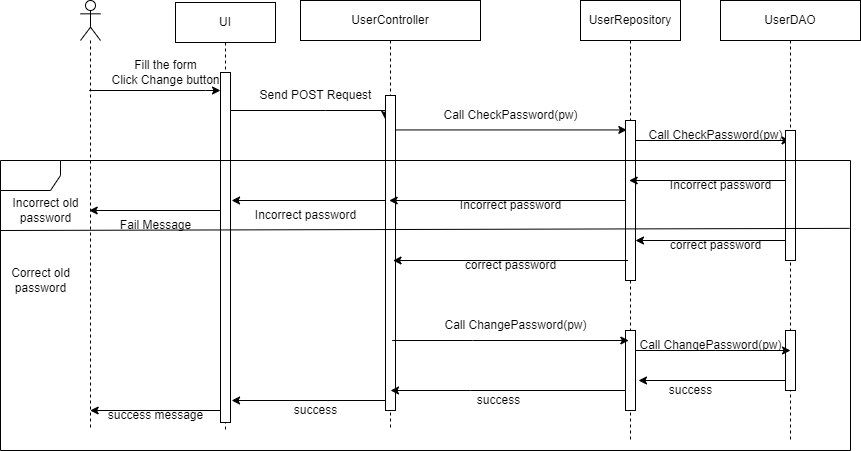

The diagram above was exported from draw.io. Its source (the exported page's mxGraphModel, read from the mxfile embedded in the PNG):
<mxGraphModel dx="2275" dy="1129" grid="1" gridSize="10" guides="1" tooltips="1" connect="1" arrows="1" fold="1" page="1" pageScale="1" pageWidth="413" pageHeight="583" math="0" shadow="0">
  <root>
    <mxCell id="0" />
    <mxCell id="1" parent="0" />
    <mxCell id="d41Tn-LU5z8Kw5KRlYVZ-2" style="edgeStyle=orthogonalEdgeStyle;rounded=0;orthogonalLoop=1;jettySize=auto;html=1;" edge="1" parent="1" source="d41Tn-LU5z8Kw5KRlYVZ-3">
      <mxGeometry relative="1" as="geometry">
        <mxPoint x="-21" y="157" as="targetPoint" />
        <Array as="points">
          <mxPoint x="-36" y="157" />
          <mxPoint x="-36" y="157" />
        </Array>
      </mxGeometry>
    </mxCell>
    <mxCell id="d41Tn-LU5z8Kw5KRlYVZ-3" value="" style="shape=umlLifeline;participant=umlActor;perimeter=lifelinePerimeter;whiteSpace=wrap;html=1;container=1;collapsible=0;recursiveResize=0;verticalAlign=top;spacingTop=36;outlineConnect=0;" vertex="1" parent="1">
      <mxGeometry x="-161" y="67" width="20" height="430" as="geometry" />
    </mxCell>
    <mxCell id="d41Tn-LU5z8Kw5KRlYVZ-4" style="edgeStyle=orthogonalEdgeStyle;rounded=0;orthogonalLoop=1;jettySize=auto;html=1;entryX=-0.022;entryY=0.076;entryDx=0;entryDy=0;entryPerimeter=0;" edge="1" parent="1" source="d41Tn-LU5z8Kw5KRlYVZ-5" target="d41Tn-LU5z8Kw5KRlYVZ-10">
      <mxGeometry relative="1" as="geometry">
        <Array as="points">
          <mxPoint x="84" y="177" />
          <mxPoint x="84" y="177" />
        </Array>
      </mxGeometry>
    </mxCell>
    <mxCell id="d41Tn-LU5z8Kw5KRlYVZ-5" value="UI" style="shape=umlLifeline;perimeter=lifelinePerimeter;whiteSpace=wrap;html=1;container=1;collapsible=0;recursiveResize=0;outlineConnect=0;" vertex="1" parent="1">
      <mxGeometry x="-66" y="69" width="100" height="428" as="geometry" />
    </mxCell>
    <mxCell id="d41Tn-LU5z8Kw5KRlYVZ-6" value="" style="verticalLabelPosition=bottom;verticalAlign=top;html=1;shape=mxgraph.basic.rect;fillColor2=none;strokeWidth=1;size=20;indent=5;" vertex="1" parent="d41Tn-LU5z8Kw5KRlYVZ-5">
      <mxGeometry x="45" y="70" width="10" height="350" as="geometry" />
    </mxCell>
    <mxCell id="d41Tn-LU5z8Kw5KRlYVZ-21" value="Fill the form&lt;br&gt;Click Change button" style="text;html=1;align=center;verticalAlign=middle;resizable=0;points=[];autosize=1;strokeColor=none;fillColor=none;" vertex="1" parent="d41Tn-LU5z8Kw5KRlYVZ-5">
      <mxGeometry x="-75" y="50" width="130" height="40" as="geometry" />
    </mxCell>
    <mxCell id="d41Tn-LU5z8Kw5KRlYVZ-8" style="edgeStyle=orthogonalEdgeStyle;rounded=0;orthogonalLoop=1;jettySize=auto;html=1;entryX=0.133;entryY=0.059;entryDx=0;entryDy=0;entryPerimeter=0;" edge="1" parent="1" source="d41Tn-LU5z8Kw5KRlYVZ-9" target="d41Tn-LU5z8Kw5KRlYVZ-16">
      <mxGeometry relative="1" as="geometry">
        <Array as="points">
          <mxPoint x="229" y="196" />
          <mxPoint x="229" y="196" />
        </Array>
      </mxGeometry>
    </mxCell>
    <mxCell id="d41Tn-LU5z8Kw5KRlYVZ-9" value="UserController" style="shape=umlLifeline;perimeter=lifelinePerimeter;whiteSpace=wrap;html=1;container=1;collapsible=0;recursiveResize=0;outlineConnect=0;" vertex="1" parent="1">
      <mxGeometry x="59" y="67" width="180" height="430" as="geometry" />
    </mxCell>
    <mxCell id="d41Tn-LU5z8Kw5KRlYVZ-10" value="" style="verticalLabelPosition=bottom;verticalAlign=top;html=1;shape=mxgraph.basic.rect;fillColor2=none;strokeWidth=1;size=20;indent=5;" vertex="1" parent="d41Tn-LU5z8Kw5KRlYVZ-9">
      <mxGeometry x="85" y="95" width="10" height="315" as="geometry" />
    </mxCell>
    <mxCell id="d41Tn-LU5z8Kw5KRlYVZ-22" value="Send POST Request" style="text;html=1;align=center;verticalAlign=middle;resizable=0;points=[];autosize=1;strokeColor=none;fillColor=none;" vertex="1" parent="d41Tn-LU5z8Kw5KRlYVZ-9">
      <mxGeometry x="-55" y="80" width="140" height="30" as="geometry" />
    </mxCell>
    <mxCell id="d41Tn-LU5z8Kw5KRlYVZ-30" value="Incorrect password" style="text;html=1;align=center;verticalAlign=middle;resizable=0;points=[];autosize=1;strokeColor=none;fillColor=none;" vertex="1" parent="d41Tn-LU5z8Kw5KRlYVZ-9">
      <mxGeometry x="-55" y="200" width="120" height="30" as="geometry" />
    </mxCell>
    <mxCell id="d41Tn-LU5z8Kw5KRlYVZ-50" style="edgeStyle=orthogonalEdgeStyle;rounded=0;orthogonalLoop=1;jettySize=auto;html=1;" edge="1" parent="d41Tn-LU5z8Kw5KRlYVZ-9">
      <mxGeometry relative="1" as="geometry">
        <mxPoint x="-69" y="400" as="targetPoint" />
        <Array as="points">
          <mxPoint x="-69" y="400" />
        </Array>
        <mxPoint x="85" y="400" as="sourcePoint" />
      </mxGeometry>
    </mxCell>
    <mxCell id="d41Tn-LU5z8Kw5KRlYVZ-53" value="success" style="text;html=1;align=center;verticalAlign=middle;resizable=0;points=[];autosize=1;strokeColor=none;fillColor=none;" vertex="1" parent="d41Tn-LU5z8Kw5KRlYVZ-9">
      <mxGeometry x="-20" y="395" width="70" height="30" as="geometry" />
    </mxCell>
    <mxCell id="d41Tn-LU5z8Kw5KRlYVZ-12" style="edgeStyle=orthogonalEdgeStyle;rounded=0;orthogonalLoop=1;jettySize=auto;html=1;" edge="1" parent="1" source="d41Tn-LU5z8Kw5KRlYVZ-14" target="d41Tn-LU5z8Kw5KRlYVZ-18">
      <mxGeometry relative="1" as="geometry">
        <Array as="points">
          <mxPoint x="469" y="207" />
          <mxPoint x="469" y="207" />
        </Array>
      </mxGeometry>
    </mxCell>
    <mxCell id="d41Tn-LU5z8Kw5KRlYVZ-13" style="edgeStyle=orthogonalEdgeStyle;rounded=0;orthogonalLoop=1;jettySize=auto;html=1;" edge="1" parent="1" source="d41Tn-LU5z8Kw5KRlYVZ-16" target="d41Tn-LU5z8Kw5KRlYVZ-9">
      <mxGeometry relative="1" as="geometry">
        <mxPoint x="204" y="317" as="targetPoint" />
        <Array as="points">
          <mxPoint x="229" y="267" />
          <mxPoint x="229" y="267" />
        </Array>
        <mxPoint x="334" y="317" as="sourcePoint" />
      </mxGeometry>
    </mxCell>
    <mxCell id="d41Tn-LU5z8Kw5KRlYVZ-14" value="UserRepository" style="shape=umlLifeline;perimeter=lifelinePerimeter;whiteSpace=wrap;html=1;container=1;collapsible=0;recursiveResize=0;outlineConnect=0;" vertex="1" parent="1">
      <mxGeometry x="339" y="67" width="100" height="440" as="geometry" />
    </mxCell>
    <mxCell id="d41Tn-LU5z8Kw5KRlYVZ-16" value="" style="verticalLabelPosition=bottom;verticalAlign=top;html=1;shape=mxgraph.basic.rect;fillColor2=none;strokeWidth=1;size=20;indent=5;" vertex="1" parent="d41Tn-LU5z8Kw5KRlYVZ-14">
      <mxGeometry x="45" y="120" width="10" height="160" as="geometry" />
    </mxCell>
    <mxCell id="d41Tn-LU5z8Kw5KRlYVZ-32" value="" style="verticalLabelPosition=bottom;verticalAlign=top;html=1;shape=mxgraph.basic.rect;fillColor2=none;strokeWidth=1;size=20;indent=5;" vertex="1" parent="d41Tn-LU5z8Kw5KRlYVZ-14">
      <mxGeometry x="45" y="330" width="10" height="80" as="geometry" />
    </mxCell>
    <mxCell id="d41Tn-LU5z8Kw5KRlYVZ-35" style="edgeStyle=orthogonalEdgeStyle;rounded=0;orthogonalLoop=1;jettySize=auto;html=1;" edge="1" parent="d41Tn-LU5z8Kw5KRlYVZ-14">
      <mxGeometry relative="1" as="geometry">
        <Array as="points">
          <mxPoint x="135.5" y="240" />
          <mxPoint x="135.5" y="240" />
        </Array>
        <mxPoint x="55" y="240" as="targetPoint" />
        <mxPoint x="215" y="240" as="sourcePoint" />
      </mxGeometry>
    </mxCell>
    <mxCell id="d41Tn-LU5z8Kw5KRlYVZ-49" style="edgeStyle=orthogonalEdgeStyle;rounded=0;orthogonalLoop=1;jettySize=auto;html=1;" edge="1" parent="d41Tn-LU5z8Kw5KRlYVZ-14">
      <mxGeometry relative="1" as="geometry">
        <mxPoint x="-189.9761904761906" y="390" as="targetPoint" />
        <Array as="points">
          <mxPoint x="-110" y="390" />
          <mxPoint x="-110" y="390" />
        </Array>
        <mxPoint x="45" y="390" as="sourcePoint" />
      </mxGeometry>
    </mxCell>
    <mxCell id="d41Tn-LU5z8Kw5KRlYVZ-17" style="edgeStyle=orthogonalEdgeStyle;rounded=0;orthogonalLoop=1;jettySize=auto;html=1;" edge="1" parent="1" source="d41Tn-LU5z8Kw5KRlYVZ-18" target="d41Tn-LU5z8Kw5KRlYVZ-14">
      <mxGeometry relative="1" as="geometry">
        <Array as="points">
          <mxPoint x="469" y="247" />
          <mxPoint x="469" y="247" />
        </Array>
        <mxPoint x="399" y="277" as="targetPoint" />
      </mxGeometry>
    </mxCell>
    <mxCell id="d41Tn-LU5z8Kw5KRlYVZ-18" value="UserDAO" style="shape=umlLifeline;perimeter=lifelinePerimeter;whiteSpace=wrap;html=1;container=1;collapsible=0;recursiveResize=0;outlineConnect=0;" vertex="1" parent="1">
      <mxGeometry x="479" y="67" width="140" height="440" as="geometry" />
    </mxCell>
    <mxCell id="d41Tn-LU5z8Kw5KRlYVZ-19" value="" style="verticalLabelPosition=bottom;verticalAlign=top;html=1;shape=mxgraph.basic.rect;fillColor2=none;strokeWidth=1;size=20;indent=5;" vertex="1" parent="d41Tn-LU5z8Kw5KRlYVZ-18">
      <mxGeometry x="65" y="130" width="10" height="130" as="geometry" />
    </mxCell>
    <mxCell id="d41Tn-LU5z8Kw5KRlYVZ-33" value="" style="verticalLabelPosition=bottom;verticalAlign=top;html=1;shape=mxgraph.basic.rect;fillColor2=none;strokeWidth=1;size=20;indent=5;" vertex="1" parent="d41Tn-LU5z8Kw5KRlYVZ-18">
      <mxGeometry x="65" y="330" width="10" height="60" as="geometry" />
    </mxCell>
    <mxCell id="d41Tn-LU5z8Kw5KRlYVZ-45" value="Call ChangePassword(pw)" style="text;html=1;align=center;verticalAlign=middle;resizable=0;points=[];autosize=1;strokeColor=none;fillColor=none;" vertex="1" parent="d41Tn-LU5z8Kw5KRlYVZ-18">
      <mxGeometry x="-95" y="330" width="170" height="30" as="geometry" />
    </mxCell>
    <mxCell id="d41Tn-LU5z8Kw5KRlYVZ-23" value="Call CheckPassword(pw)" style="text;html=1;align=center;verticalAlign=middle;resizable=0;points=[];autosize=1;strokeColor=none;fillColor=none;" vertex="1" parent="1">
      <mxGeometry x="394" y="187" width="160" height="30" as="geometry" />
    </mxCell>
    <mxCell id="d41Tn-LU5z8Kw5KRlYVZ-24" style="edgeStyle=orthogonalEdgeStyle;rounded=0;orthogonalLoop=1;jettySize=auto;html=1;" edge="1" parent="1" source="d41Tn-LU5z8Kw5KRlYVZ-10">
      <mxGeometry relative="1" as="geometry">
        <mxPoint x="-10" y="267" as="targetPoint" />
        <Array as="points">
          <mxPoint x="-10" y="267" />
        </Array>
      </mxGeometry>
    </mxCell>
    <mxCell id="d41Tn-LU5z8Kw5KRlYVZ-26" style="edgeStyle=orthogonalEdgeStyle;rounded=0;orthogonalLoop=1;jettySize=auto;html=1;" edge="1" parent="1" target="d41Tn-LU5z8Kw5KRlYVZ-3">
      <mxGeometry relative="1" as="geometry">
        <Array as="points">
          <mxPoint x="-21" y="277" />
        </Array>
        <mxPoint x="-21" y="277" as="sourcePoint" />
      </mxGeometry>
    </mxCell>
    <mxCell id="d41Tn-LU5z8Kw5KRlYVZ-15" value="Call CheckPassword(pw)" style="text;html=1;align=center;verticalAlign=middle;resizable=0;points=[];autosize=1;strokeColor=none;fillColor=none;" vertex="1" parent="1">
      <mxGeometry x="189" y="167" width="160" height="30" as="geometry" />
    </mxCell>
    <mxCell id="d41Tn-LU5z8Kw5KRlYVZ-29" value="Incorrect password" style="text;html=1;align=center;verticalAlign=middle;resizable=0;points=[];autosize=1;strokeColor=none;fillColor=none;" vertex="1" parent="1">
      <mxGeometry x="209" y="257" width="120" height="30" as="geometry" />
    </mxCell>
    <mxCell id="d41Tn-LU5z8Kw5KRlYVZ-28" value="Incorrect password" style="text;html=1;align=center;verticalAlign=middle;resizable=0;points=[];autosize=1;strokeColor=none;fillColor=none;" vertex="1" parent="1">
      <mxGeometry x="419" y="237" width="120" height="30" as="geometry" />
    </mxCell>
    <mxCell id="d41Tn-LU5z8Kw5KRlYVZ-36" value="correct password" style="text;html=1;align=center;verticalAlign=middle;resizable=0;points=[];autosize=1;strokeColor=none;fillColor=none;" vertex="1" parent="1">
      <mxGeometry x="419" y="297" width="110" height="30" as="geometry" />
    </mxCell>
    <mxCell id="d41Tn-LU5z8Kw5KRlYVZ-40" style="edgeStyle=orthogonalEdgeStyle;rounded=0;orthogonalLoop=1;jettySize=auto;html=1;" edge="1" parent="1">
      <mxGeometry relative="1" as="geometry">
        <mxPoint x="151.5138095238094" y="327" as="targetPoint" />
        <Array as="points">
          <mxPoint x="231.49" y="327" />
          <mxPoint x="231.49" y="327" />
        </Array>
        <mxPoint x="386.49" y="327" as="sourcePoint" />
      </mxGeometry>
    </mxCell>
    <mxCell id="d41Tn-LU5z8Kw5KRlYVZ-41" value="correct password" style="text;html=1;align=center;verticalAlign=middle;resizable=0;points=[];autosize=1;strokeColor=none;fillColor=none;" vertex="1" parent="1">
      <mxGeometry x="214" y="317" width="110" height="30" as="geometry" />
    </mxCell>
    <mxCell id="d41Tn-LU5z8Kw5KRlYVZ-42" value="Call ChangePassword(pw)" style="text;html=1;align=center;verticalAlign=middle;resizable=0;points=[];autosize=1;strokeColor=none;fillColor=none;" vertex="1" parent="1">
      <mxGeometry x="189" y="377" width="170" height="30" as="geometry" />
    </mxCell>
    <mxCell id="d41Tn-LU5z8Kw5KRlYVZ-43" style="edgeStyle=orthogonalEdgeStyle;rounded=0;orthogonalLoop=1;jettySize=auto;html=1;entryX=0.133;entryY=0.059;entryDx=0;entryDy=0;entryPerimeter=0;" edge="1" parent="1">
      <mxGeometry relative="1" as="geometry">
        <Array as="points">
          <mxPoint x="231" y="406.58000000000004" />
          <mxPoint x="231" y="406.58000000000004" />
        </Array>
        <mxPoint x="150.66666666666652" y="407.0200000000001" as="sourcePoint" />
        <mxPoint x="387.3299999999999" y="407.0200000000001" as="targetPoint" />
      </mxGeometry>
    </mxCell>
    <mxCell id="d41Tn-LU5z8Kw5KRlYVZ-44" style="edgeStyle=orthogonalEdgeStyle;rounded=0;orthogonalLoop=1;jettySize=auto;html=1;" edge="1" parent="1">
      <mxGeometry relative="1" as="geometry">
        <Array as="points">
          <mxPoint x="474.33000000000004" y="417" />
          <mxPoint x="474.33000000000004" y="417" />
        </Array>
        <mxPoint x="393.99666666666656" y="417" as="sourcePoint" />
        <mxPoint x="549" y="417" as="targetPoint" />
      </mxGeometry>
    </mxCell>
    <mxCell id="d41Tn-LU5z8Kw5KRlYVZ-47" style="edgeStyle=orthogonalEdgeStyle;rounded=0;orthogonalLoop=1;jettySize=auto;html=1;" edge="1" parent="1" source="d41Tn-LU5z8Kw5KRlYVZ-33">
      <mxGeometry relative="1" as="geometry">
        <mxPoint x="397" y="447" as="targetPoint" />
        <Array as="points">
          <mxPoint x="397" y="447" />
        </Array>
      </mxGeometry>
    </mxCell>
    <mxCell id="d41Tn-LU5z8Kw5KRlYVZ-48" value="success" style="text;html=1;align=center;verticalAlign=middle;resizable=0;points=[];autosize=1;strokeColor=none;fillColor=none;" vertex="1" parent="1">
      <mxGeometry x="414" y="442" width="70" height="30" as="geometry" />
    </mxCell>
    <mxCell id="d41Tn-LU5z8Kw5KRlYVZ-51" style="edgeStyle=orthogonalEdgeStyle;rounded=0;orthogonalLoop=1;jettySize=auto;html=1;" edge="1" parent="1">
      <mxGeometry relative="1" as="geometry">
        <Array as="points">
          <mxPoint x="-21" y="477" />
        </Array>
        <mxPoint x="-21" y="477" as="sourcePoint" />
        <mxPoint x="-151.33333333333348" y="477" as="targetPoint" />
      </mxGeometry>
    </mxCell>
    <mxCell id="d41Tn-LU5z8Kw5KRlYVZ-27" value="Fail Message" style="text;html=1;align=center;verticalAlign=middle;resizable=0;points=[];autosize=1;strokeColor=none;fillColor=none;" vertex="1" parent="1">
      <mxGeometry x="-131" y="277" width="90" height="30" as="geometry" />
    </mxCell>
    <mxCell id="d41Tn-LU5z8Kw5KRlYVZ-52" value="success" style="text;html=1;align=center;verticalAlign=middle;resizable=0;points=[];autosize=1;strokeColor=none;fillColor=none;" vertex="1" parent="1">
      <mxGeometry x="222" y="452" width="70" height="30" as="geometry" />
    </mxCell>
    <mxCell id="d41Tn-LU5z8Kw5KRlYVZ-54" value="success message" style="text;html=1;align=center;verticalAlign=middle;resizable=0;points=[];autosize=1;strokeColor=none;fillColor=none;" vertex="1" parent="1">
      <mxGeometry x="-146" y="467" width="120" height="30" as="geometry" />
    </mxCell>
    <mxCell id="d41Tn-LU5z8Kw5KRlYVZ-55" value="" style="shape=umlFrame;whiteSpace=wrap;html=1;" vertex="1" parent="1">
      <mxGeometry x="-241" y="227" width="850" height="290" as="geometry" />
    </mxCell>
    <mxCell id="d41Tn-LU5z8Kw5KRlYVZ-56" value="" style="endArrow=none;html=1;rounded=0;entryX=0.999;entryY=0.234;entryDx=0;entryDy=0;entryPerimeter=0;" edge="1" parent="1" target="d41Tn-LU5z8Kw5KRlYVZ-55">
      <mxGeometry width="50" height="50" relative="1" as="geometry">
        <mxPoint x="-241" y="297" as="sourcePoint" />
        <mxPoint x="369" y="107" as="targetPoint" />
      </mxGeometry>
    </mxCell>
    <mxCell id="d41Tn-LU5z8Kw5KRlYVZ-57" value="Incorrect old&lt;br&gt;password" style="text;html=1;align=center;verticalAlign=middle;resizable=0;points=[];autosize=1;strokeColor=none;fillColor=none;" vertex="1" parent="1">
      <mxGeometry x="-241" y="257" width="90" height="40" as="geometry" />
    </mxCell>
    <mxCell id="d41Tn-LU5z8Kw5KRlYVZ-58" value="Correct old &lt;br&gt;password" style="text;html=1;align=center;verticalAlign=middle;resizable=0;points=[];autosize=1;strokeColor=none;fillColor=none;" vertex="1" parent="1">
      <mxGeometry x="-241" y="327" width="80" height="40" as="geometry" />
    </mxCell>
  </root>
</mxGraphModel>